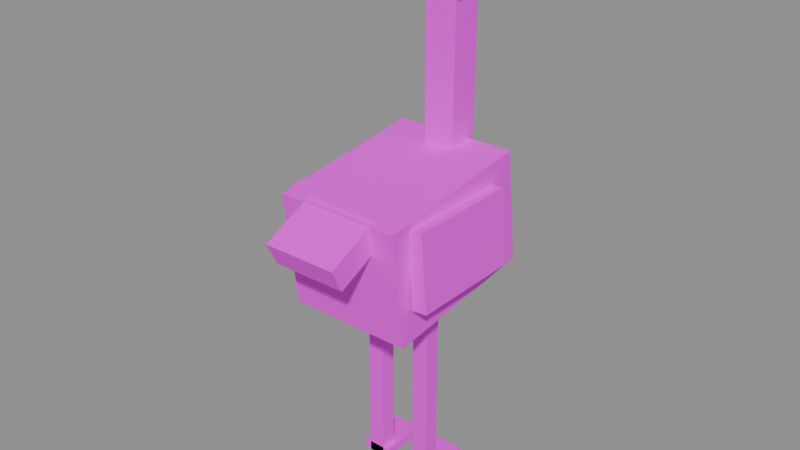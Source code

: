 # Source: Ostrich.blend  (saved by Blender 5.3.31; exported with 4.5.12 LTS)
import bpy
from mathutils import Matrix  # noqa: F401  (used for matrix-valued properties, if any)

bpy.ops.wm.read_factory_settings(use_empty=True)
scene = bpy.context.scene
scene.name = 'Scene'

# ---- images (referenced by path relative to the original .blend; pixels are not part of the script)
import os
ASSET_DIR = os.environ.get("B2B_ASSET_DIR", "")  # directory of the original .blend (textures are referenced by path, not embedded)
HERE = os.path.dirname(os.path.abspath(__file__))  # packed textures are extracted next to this script under _unpacked/

def load_image(name, relpath, width, height, colorspace="sRGB"):
    """Load a texture the original file referenced (path relative to the .blend, or extracted next to this script)."""
    p = next((c for c in (os.path.join(HERE, relpath), os.path.join(ASSET_DIR, relpath)) if relpath and os.path.exists(c)), "")
    if p:
        img = bpy.data.images.load(p, check_existing=True)
        img.name = name
    else:  # same state as the original file: an image datablock whose file is absent (Cycles renders it pink)
        img = bpy.data.images.new(name, width, height)
        img.source = "FILE"
        img.filepath = "//" + (relpath or name)
    img.colorspace_settings.name = colorspace
    return img
img_ostrich_texture = load_image('Ostrich_Texture', 'Ostrich_Texture.png', 1024, 1024, 'sRGB')

# ---- materials (node trees are filled in below, after node groups)
mat_ostrich_mat = bpy.data.materials.new('Ostrich_Mat')

# ---- material node trees
mat_ostrich_mat.use_nodes = True; mat_ostrich_mat.node_tree.nodes.clear()
_N = mat_ostrich_mat.node_tree.nodes; _L = mat_ostrich_mat.node_tree.links
n0 = _N.new('ShaderNodeBsdfPrincipled'); n0.name = 'Principled BSDF'; n0.location = (-200, 100)
n0.inputs[2].default_value = 0.45
n0.inputs[10].default_value = 0.005
n1 = _N.new('ShaderNodeOutputMaterial'); n1.name = 'Material Output'; n1.location = (200, 100)
n2 = _N.new('ShaderNodeTexImage'); n2.name = 'Image Texture'; n2.location = (0, 0)
n2.image = img_ostrich_texture
_L.new(n0.outputs[0], n1.inputs[0])
_L.new(n2.outputs[0], n0.inputs[0])
n1.is_active_output = True

# ---- meshes
me_ostrich = bpy.data.meshes.new('Ostrich')
me_ostrich.from_pydata([(0.75, -1.021, 0.5278), (0.75, -0.02773, 0.6475), (-6.327e-09, -0.02773, 0.6475), (-8.128e-08, -1.021, 0.5278), (-0.75, -0.02773, 0.6475), (-0.75, -1.021, 0.5278), (0.75, 0.9651, 0.7672), (6.863e-08, 0.9651, 0.7672), (-0.75, 0.9651, 0.7672), (-0.75, -0.8529, -0.8622), (-0.75, 0.1399, -0.7425), (6.327e-09, 0.1399, -0.7425), (-6.863e-08, -0.8529, -0.8622), (0.75, 0.1399, -0.7425), (0.75, -0.8529, -0.8622), (-0.75, 1.133, -0.6228), (8.128e-08, 1.133, -0.6228), (0.75, 1.133, -0.6228), (0.1925, 0.6636, 2.803), (0.1925, 1.049, 2.803), (-0.1925, 1.049, 2.803), (-0.1925, 0.6636, 2.803), (-0.1925, 0.6636, 0.5025), (-0.1925, 1.049, 0.5025), (0.1925, 1.049, 0.5025), (0.1925, 0.6636, 0.5025), (-0.1925, 1.049, 1.653), (0.1925, 1.049, 1.653), (0.1925, 0.6636, 1.653), (-0.1925, 0.6636, 1.653), (0.3325, 0.5461, 3.247), (0.3325, 1.246, 3.247), (-0.3325, 1.246, 3.247), (-0.3325, 0.5461, 3.247), (-0.3325, 0.5461, 2.548), (-0.3325, 1.246, 2.548), (0.3325, 1.246, 2.548), (0.3325, 0.5461, 2.548), (0.15, 1.216, 2.927), (0.15, 1.566, 2.927), (-0.15, 1.566, 2.927), (-0.15, 1.216, 2.927), (-0.15, 1.216, 2.727), (-0.15, 1.566, 2.727), (0.15, 1.566, 2.727), (0.15, 1.216, 2.727), (-0.3375, 0.9171, 3.113), (-0.3375, 1.085, 3.113), (-0.3875, 1.085, 3.113), (-0.3875, 0.9171, 3.113), (-0.3875, 0.9171, 2.892), (-0.3875, 1.085, 2.892), (-0.3375, 1.085, 2.892), (-0.3375, 0.9171, 2.892), (-0.3775, 0.9486, 3.076), (-0.3775, 1.003, 3.076), (-0.4175, 1.003, 3.076), (-0.4175, 0.9486, 3.076), (-0.4175, 0.9486, 3.021), (-0.4175, 1.003, 3.021), (-0.3775, 1.003, 3.021), (-0.3775, 0.9486, 3.021), (0.3875, 0.9171, 3.113), (0.3875, 1.085, 3.113), (0.3375, 1.085, 3.113), (0.3375, 0.9171, 3.113), (0.3375, 0.9171, 2.892), (0.3375, 1.085, 2.892), (0.3875, 1.085, 2.892), (0.3875, 0.9171, 2.892), (0.4175, 0.9486, 3.076), (0.4175, 1.003, 3.076), (0.3775, 1.003, 3.076), (0.3775, 0.9486, 3.076), (0.3775, 0.9486, 3.021), (0.3775, 1.003, 3.021), (0.4175, 1.003, 3.021), (0.4175, 0.9486, 3.021), (-0.7139, -0.7439, 0.4689), (-0.7139, 0.6561, 0.4689), (-0.8934, 0.6561, 0.4832), (-0.8934, -0.7439, 0.4832), (-0.9661, -0.7439, -0.4239), (-0.9661, 0.6561, -0.4239), (-0.7866, 0.6561, -0.4382), (-0.7866, -0.7439, -0.4382), (0.8934, -0.7439, 0.4832), (0.8934, 0.6561, 0.4832), (0.7139, 0.6561, 0.4689), (0.7139, -0.7439, 0.4689), (0.7866, -0.7439, -0.4382), (0.7866, 0.6561, -0.4382), (0.9661, 0.6561, -0.4239), (0.9661, -0.7439, -0.4239), (0.45, -1.566, 0.2489), (0.45, -0.9358, 0.5534), (-0.45, -0.9358, 0.5534), (-0.45, -1.566, 0.2489), (-0.45, -1.432, -0.02841), (-0.45, -0.8018, 0.2761), (0.45, -0.8018, 0.2761), (0.45, -1.432, -0.02841), (-0.23, -0.04393, -0.6475), (-0.23, 0.1561, -0.6475), (-0.43, 0.1561, -0.6475), (-0.43, -0.04393, -0.6475), (-0.43, -0.04393, -3.247), (-0.43, 0.1561, -3.247), (-0.23, 0.1561, -3.247), (-0.23, -0.04393, -3.247), (-0.43, 0.1561, -2.381), (-0.23, 0.1561, -2.381), (-0.43, 0.1561, -1.514), (-0.23, 0.1561, -1.514), (-0.23, -0.04393, -2.381), (-0.43, -0.04393, -2.381), (-0.23, -0.04393, -1.514), (-0.43, -0.04393, -1.514), (-0.155, -0.04393, -3.128), (-0.155, 0.5561, -3.128), (-0.505, 0.5561, -3.128), (-0.505, -0.04393, -3.128), (-0.505, -0.04393, -3.247), (-0.505, 0.5561, -3.247), (-0.155, 0.5561, -3.247), (-0.155, -0.04393, -3.247), (0.43, -0.04393, -0.6475), (0.43, 0.1561, -0.6475), (0.23, 0.1561, -0.6475), (0.23, -0.04393, -0.6475), (0.23, -0.04393, -3.247), (0.23, 0.1561, -3.247), (0.43, 0.1561, -3.247), (0.43, -0.04393, -3.247), (0.23, 0.1561, -2.381), (0.43, 0.1561, -2.381), (0.23, 0.1561, -1.514), (0.43, 0.1561, -1.514), (0.43, -0.04393, -2.381), (0.23, -0.04393, -2.381), (0.43, -0.04393, -1.514), (0.23, -0.04393, -1.514), (0.505, -0.04393, -3.128), (0.505, 0.5561, -3.128), (0.155, 0.5561, -3.128), (0.155, -0.04393, -3.128), (0.155, -0.04393, -3.247), (0.155, 0.5561, -3.247), (0.505, 0.5561, -3.247), (0.505, -0.04393, -3.247)], [], [(0, 1, 2, 3), (3, 2, 4, 5), (1, 6, 7, 2), (2, 7, 8, 4), (9, 10, 11, 12), (12, 11, 13, 14), (10, 15, 16, 11), (11, 16, 17, 13), (17, 16, 7, 6), (16, 15, 8, 7), (9, 12, 3, 5), (12, 14, 0, 3), (15, 10, 4, 8), (10, 9, 5, 4), (14, 13, 1, 0), (13, 17, 6, 1), (18, 19, 20, 21), (22, 23, 24, 25), (24, 23, 26, 27), (27, 26, 20, 19), (22, 25, 28, 29), (29, 28, 18, 21), (23, 22, 29, 26), (26, 29, 21, 20), (25, 24, 27, 28), (28, 27, 19, 18), (30, 31, 32, 33), (34, 35, 36, 37), (36, 35, 32, 31), (34, 37, 30, 33), (35, 34, 33, 32), (37, 36, 31, 30), (38, 39, 40, 41), (42, 43, 44, 45), (44, 43, 40, 39), (42, 45, 38, 41), (43, 42, 41, 40), (45, 44, 39, 38), (46, 47, 48, 49), (50, 51, 52, 53), (52, 51, 48, 47), (50, 53, 46, 49), (51, 50, 49, 48), (53, 52, 47, 46), (54, 55, 56, 57), (58, 59, 60, 61), (60, 59, 56, 55), (58, 61, 54, 57), (59, 58, 57, 56), (61, 60, 55, 54), (62, 63, 64, 65), (66, 67, 68, 69), (68, 67, 64, 63), (66, 69, 62, 65), (67, 66, 65, 64), (69, 68, 63, 62), (70, 71, 72, 73), (74, 75, 76, 77), (76, 75, 72, 71), (74, 77, 70, 73), (75, 74, 73, 72), (77, 76, 71, 70), (78, 79, 80, 81), (82, 83, 84, 85), (84, 83, 80, 79), (82, 85, 78, 81), (83, 82, 81, 80), (85, 84, 79, 78), (86, 87, 88, 89), (90, 91, 92, 93), (92, 91, 88, 87), (90, 93, 86, 89), (91, 90, 89, 88), (93, 92, 87, 86), (94, 95, 96, 97), (98, 99, 100, 101), (100, 99, 96, 95), (98, 101, 94, 97), (99, 98, 97, 96), (101, 100, 95, 94), (102, 103, 104, 105), (106, 107, 108, 109), (108, 107, 110, 111), (111, 110, 112, 113), (113, 112, 104, 103), (106, 109, 114, 115), (115, 114, 116, 117), (117, 116, 102, 105), (107, 106, 115, 110), (110, 115, 117, 112), (112, 117, 105, 104), (109, 108, 111, 114), (114, 111, 113, 116), (116, 113, 103, 102), (118, 119, 120, 121), (122, 123, 124, 125), (124, 123, 120, 119), (122, 125, 118, 121), (123, 122, 121, 120), (125, 124, 119, 118), (126, 127, 128, 129), (130, 131, 132, 133), (132, 131, 134, 135), (135, 134, 136, 137), (137, 136, 128, 127), (130, 133, 138, 139), (139, 138, 140, 141), (141, 140, 126, 129), (131, 130, 139, 134), (134, 139, 141, 136), (136, 141, 129, 128), (133, 132, 135, 138), (138, 135, 137, 140), (140, 137, 127, 126), (142, 143, 144, 145), (146, 147, 148, 149), (148, 147, 144, 143), (146, 149, 142, 145), (147, 146, 145, 144), (149, 148, 143, 142)])
_uv = me_ostrich.uv_layers.new(name='UVMap')
_uv.uv.foreach_set('vector', [0.003906, 0.003906, 0.1211, 0.003906, 0.1211, 0.1211, 0.003906, 0.1211, 0.003906, 0.003906, 0.1211, 0.003906, 0.1211, 0.1211, 0.003906, 0.1211, 0.003906, 0.003906, 0.1211, 0.003906, 0.1211, 0.1211, 0.003906, 0.1211, 0.003906, 0.003906, 0.1211, 0.003906, 0.1211, 0.1211, 0.003906, 0.1211, 0.003906, 0.003906, 0.1211, 0.003906, 0.1211, 0.1211, 0.003906, 0.1211, 0.003906, 0.003906, 0.1211, 0.003906, 0.1211, 0.1211, 0.003906, 0.1211, 0.003906, 0.003906, 0.1211, 0.003906, 0.1211, 0.1211, 0.003906, 0.1211, 0.003906, 0.003906, 0.1211, 0.003906, 0.1211, 0.1211, 0.003906, 0.1211, 0.003906, 0.003906, 0.1211, 0.003906, 0.1211, 0.1211, 0.003906, 0.1211, 0.003906, 0.003906, 0.1211, 0.003906, 0.1211, 0.1211, 0.003906, 0.1211, 0.003906, 0.003906, 0.1211, 0.003906, 0.1211, 0.1211, 0.003906, 0.1211, 0.003906, 0.003906, 0.1211, 0.003906, 0.1211, 0.1211, 0.003906, 0.1211, 0.003906, 0.003906, 0.1211, 0.003906, 0.1211, 0.1211, 0.003906, 0.1211, 0.003906, 0.003906, 0.1211, 0.003906, 0.1211, 0.1211, 0.003906, 0.1211, 0.003906, 0.003906, 0.1211, 0.003906, 0.1211, 0.1211, 0.003906, 0.1211, 0.003906, 0.003906, 0.1211, 0.003906, 0.1211, 0.1211, 0.003906, 0.1211, 0.1875, 0.0625, 0.1875, 0.0625, 0.1875, 0.0625, 0.1875, 0.0625, 0.1875, 0.0625, 0.1875, 0.0625, 0.1875, 0.0625, 0.1875, 0.0625, 0.1875, 0.0625, 0.1875, 0.0625, 0.1875, 0.0625, 0.1875, 0.0625, 0.1875, 0.0625, 0.1875, 0.0625, 0.1875, 0.0625, 0.1875, 0.0625, 0.1875, 0.0625, 0.1875, 0.0625, 0.1875, 0.0625, 0.1875, 0.0625, 0.1875, 0.0625, 0.1875, 0.0625, 0.1875, 0.0625, 0.1875, 0.0625, 0.1875, 0.0625, 0.1875, 0.0625, 0.1875, 0.0625, 0.1875, 0.0625, 0.1875, 0.0625, 0.1875, 0.0625, 0.1875, 0.0625, 0.1875, 0.0625, 0.1875, 0.0625, 0.1875, 0.0625, 0.1875, 0.0625, 0.1875, 0.0625, 0.1875, 0.0625, 0.1875, 0.0625, 0.1875, 0.0625, 0.1875, 0.0625, 0.2539, 0.003906, 0.3711, 0.003906, 0.3711, 0.1211, 0.2539, 0.1211, 0.2539, 0.003906, 0.3711, 0.003906, 0.3711, 0.1211, 0.2539, 0.1211, 0.2539, 0.003906, 0.3711, 0.003906, 0.3711, 0.1211, 0.2539, 0.1211, 0.2539, 0.003906, 0.3711, 0.003906, 0.3711, 0.1211, 0.2539, 0.1211, 0.2539, 0.003906, 0.3711, 0.003906, 0.3711, 0.1211, 0.2539, 0.1211, 0.2539, 0.003906, 0.3711, 0.003906, 0.3711, 0.1211, 0.2539, 0.1211, 0.4375, 0.0625, 0.4375, 0.0625, 0.4375, 0.0625, 0.4375, 0.0625, 0.4375, 0.0625, 0.4375, 0.0625, 0.4375, 0.0625, 0.4375, 0.0625, 0.4375, 0.0625, 0.4375, 0.0625, 0.4375, 0.0625, 0.4375, 0.0625, 0.4375, 0.0625, 0.4375, 0.0625, 0.4375, 0.0625, 0.4375, 0.0625, 0.4375, 0.0625, 0.4375, 0.0625, 0.4375, 0.0625, 0.4375, 0.0625, 0.4375, 0.0625, 0.4375, 0.0625, 0.4375, 0.0625, 0.4375, 0.0625, 0.5625, 0.0625, 0.5625, 0.0625, 0.5625, 0.0625, 0.5625, 0.0625, 0.5625, 0.0625, 0.5625, 0.0625, 0.5625, 0.0625, 0.5625, 0.0625, 0.5625, 0.0625, 0.5625, 0.0625, 0.5625, 0.0625, 0.5625, 0.0625, 0.5625, 0.0625, 0.5625, 0.0625, 0.5625, 0.0625, 0.5625, 0.0625, 0.5625, 0.0625, 0.5625, 0.0625, 0.5625, 0.0625, 0.5625, 0.0625, 0.5625, 0.0625, 0.5625, 0.0625, 0.5625, 0.0625, 0.5625, 0.0625, 0.6875, 0.0625, 0.6875, 0.0625, 0.6875, 0.0625, 0.6875, 0.0625, 0.6875, 0.0625, 0.6875, 0.0625, 0.6875, 0.0625, 0.6875, 0.0625, 0.6875, 0.0625, 0.6875, 0.0625, 0.6875, 0.0625, 0.6875, 0.0625, 0.6875, 0.0625, 0.6875, 0.0625, 0.6875, 0.0625, 0.6875, 0.0625, 0.6875, 0.0625, 0.6875, 0.0625, 0.6875, 0.0625, 0.6875, 0.0625, 0.6875, 0.0625, 0.6875, 0.0625, 0.6875, 0.0625, 0.6875, 0.0625, 0.5625, 0.0625, 0.5625, 0.0625, 0.5625, 0.0625, 0.5625, 0.0625, 0.5625, 0.0625, 0.5625, 0.0625, 0.5625, 0.0625, 0.5625, 0.0625, 0.5625, 0.0625, 0.5625, 0.0625, 0.5625, 0.0625, 0.5625, 0.0625, 0.5625, 0.0625, 0.5625, 0.0625, 0.5625, 0.0625, 0.5625, 0.0625, 0.5625, 0.0625, 0.5625, 0.0625, 0.5625, 0.0625, 0.5625, 0.0625, 0.5625, 0.0625, 0.5625, 0.0625, 0.5625, 0.0625, 0.5625, 0.0625, 0.6875, 0.0625, 0.6875, 0.0625, 0.6875, 0.0625, 0.6875, 0.0625, 0.6875, 0.0625, 0.6875, 0.0625, 0.6875, 0.0625, 0.6875, 0.0625, 0.6875, 0.0625, 0.6875, 0.0625, 0.6875, 0.0625, 0.6875, 0.0625, 0.6875, 0.0625, 0.6875, 0.0625, 0.6875, 0.0625, 0.6875, 0.0625, 0.6875, 0.0625, 0.6875, 0.0625, 0.6875, 0.0625, 0.6875, 0.0625, 0.6875, 0.0625, 0.6875, 0.0625, 0.6875, 0.0625, 0.6875, 0.0625, 0.6875, 0.0625, 0.6875, 0.0625, 0.6875, 0.0625, 0.6875, 0.0625, 0.6875, 0.0625, 0.6875, 0.0625, 0.6875, 0.0625, 0.6875, 0.0625, 0.6875, 0.0625, 0.6875, 0.0625, 0.6875, 0.0625, 0.6875, 0.0625, 0.6875, 0.0625, 0.6875, 0.0625, 0.6875, 0.0625, 0.6875, 0.0625, 0.6875, 0.0625, 0.6875, 0.0625, 0.6875, 0.0625, 0.6875, 0.0625, 0.6875, 0.0625, 0.6875, 0.0625, 0.6875, 0.0625, 0.6875, 0.0625, 0.6875, 0.0625, 0.6875, 0.0625, 0.6875, 0.0625, 0.6875, 0.0625, 0.6875, 0.0625, 0.6875, 0.0625, 0.6875, 0.0625, 0.6875, 0.0625, 0.6875, 0.0625, 0.6875, 0.0625, 0.6875, 0.0625, 0.6875, 0.0625, 0.6875, 0.0625, 0.6875, 0.0625, 0.6875, 0.0625, 0.6875, 0.0625, 0.6875, 0.0625, 0.6875, 0.0625, 0.6875, 0.0625, 0.6875, 0.0625, 0.6875, 0.0625, 0.6875, 0.0625, 0.6875, 0.0625, 0.6875, 0.0625, 0.6875, 0.0625, 0.6875, 0.0625, 0.6875, 0.0625, 0.6875, 0.0625, 0.6875, 0.0625, 0.6875, 0.0625, 0.6875, 0.0625, 0.6875, 0.0625, 0.6875, 0.0625, 0.6875, 0.0625, 0.6875, 0.0625, 0.6875, 0.0625, 0.6875, 0.0625, 0.6875, 0.0625, 0.6875, 0.0625, 0.6875, 0.0625, 0.6875, 0.0625, 0.6875, 0.0625, 0.6875, 0.0625, 0.6875, 0.0625, 0.6875, 0.0625, 0.6875, 0.0625, 0.6875, 0.0625, 0.6875, 0.0625, 0.1875, 0.0625, 0.1875, 0.0625, 0.1875, 0.0625, 0.1875, 0.0625, 0.1875, 0.0625, 0.1875, 0.0625, 0.1875, 0.0625, 0.1875, 0.0625, 0.1875, 0.0625, 0.1875, 0.0625, 0.1875, 0.0625, 0.1875, 0.0625, 0.1875, 0.0625, 0.1875, 0.0625, 0.1875, 0.0625, 0.1875, 0.0625, 0.1875, 0.0625, 0.1875, 0.0625, 0.1875, 0.0625, 0.1875, 0.0625, 0.1875, 0.0625, 0.1875, 0.0625, 0.1875, 0.0625, 0.1875, 0.0625, 0.1875, 0.0625, 0.1875, 0.0625, 0.1875, 0.0625, 0.1875, 0.0625, 0.1875, 0.0625, 0.1875, 0.0625, 0.1875, 0.0625, 0.1875, 0.0625, 0.1875, 0.0625, 0.1875, 0.0625, 0.1875, 0.0625, 0.1875, 0.0625, 0.1875, 0.0625, 0.1875, 0.0625, 0.1875, 0.0625, 0.1875, 0.0625, 0.1875, 0.0625, 0.1875, 0.0625, 0.1875, 0.0625, 0.1875, 0.0625, 0.1875, 0.0625, 0.1875, 0.0625, 0.1875, 0.0625, 0.1875, 0.0625, 0.1875, 0.0625, 0.1875, 0.0625, 0.1875, 0.0625, 0.1875, 0.0625, 0.1875, 0.0625, 0.1875, 0.0625, 0.1875, 0.0625, 0.1875, 0.0625, 0.1875, 0.0625, 0.1875, 0.0625, 0.1875, 0.0625, 0.1875, 0.0625, 0.1875, 0.0625, 0.1875, 0.0625, 0.1875, 0.0625, 0.1875, 0.0625, 0.1875, 0.0625, 0.1875, 0.0625, 0.1875, 0.0625, 0.1875, 0.0625, 0.1875, 0.0625, 0.1875, 0.0625, 0.1875, 0.0625, 0.1875, 0.0625, 0.1875, 0.0625, 0.1875, 0.0625, 0.1875, 0.0625, 0.1875, 0.0625, 0.1875, 0.0625, 0.1875, 0.0625, 0.1875, 0.0625, 0.1875, 0.0625, 0.1875, 0.0625, 0.1875, 0.0625, 0.1875, 0.0625, 0.1875, 0.0625, 0.1875, 0.0625, 0.1875, 0.0625, 0.1875, 0.0625, 0.1875, 0.0625, 0.1875, 0.0625, 0.1875, 0.0625, 0.1875, 0.0625, 0.1875, 0.0625, 0.1875, 0.0625, 0.1875, 0.0625, 0.1875, 0.0625, 0.1875, 0.0625, 0.1875, 0.0625, 0.1875, 0.0625, 0.1875, 0.0625, 0.1875, 0.0625, 0.1875, 0.0625, 0.1875, 0.0625, 0.1875, 0.0625, 0.1875, 0.0625, 0.1875, 0.0625, 0.1875, 0.0625, 0.1875, 0.0625, 0.1875, 0.0625, 0.1875, 0.0625, 0.1875, 0.0625, 0.1875, 0.0625, 0.1875, 0.0625, 0.1875, 0.0625, 0.1875, 0.0625, 0.1875, 0.0625, 0.1875, 0.0625, 0.1875, 0.0625, 0.1875, 0.0625, 0.1875, 0.0625, 0.1875, 0.0625, 0.1875, 0.0625, 0.1875, 0.0625, 0.1875, 0.0625, 0.1875, 0.0625, 0.1875, 0.0625, 0.1875, 0.0625, 0.1875, 0.0625, 0.1875, 0.0625, 0.1875, 0.0625, 0.1875, 0.0625, 0.1875, 0.0625, 0.1875, 0.0625, 0.1875, 0.0625, 0.1875, 0.0625, 0.1875, 0.0625, 0.1875, 0.0625, 0.1875, 0.0625, 0.1875, 0.0625, 0.1875, 0.0625, 0.1875, 0.0625, 0.1875, 0.0625, 0.1875, 0.0625, 0.1875, 0.0625, 0.1875, 0.0625, 0.1875, 0.0625, 0.1875, 0.0625, 0.1875, 0.0625, 0.1875, 0.0625, 0.1875, 0.0625, 0.1875, 0.0625, 0.1875, 0.0625, 0.1875, 0.0625, 0.1875, 0.0625, 0.1875, 0.0625, 0.1875, 0.0625, 0.1875, 0.0625, 0.1875, 0.0625, 0.1875, 0.0625, 0.1875, 0.0625, 0.1875, 0.0625])
me_ostrich.materials.append(mat_ostrich_mat)
me_ostrich.update()

# ---- objects
ob_ostrich = bpy.data.objects.new('Ostrich', me_ostrich)

# ---- transforms, parenting, visibility, modifiers, constraints
ob_ostrich.location = (0.0, 0.0, 0.0)

# ---- collection membership
scene.collection.objects.link(ob_ostrich)

# ---- scene / render settings (as saved in the file)
scene.frame_start = 1; scene.frame_end = 250; scene.frame_set(1)
scene.render.engine = 'BLENDER_EEVEE_NEXT'
scene.render.bake_bias = 0.0
scene.render.bake_samples = 0
scene.render.compositor_device = 'GPU'
scene.eevee.use_volume_custom_range = False
scene.eevee.fast_gi_thickness_near = 0.1
scene.eevee.fast_gi_thickness_far = 0.0
scene.eevee.ray_tracing_options.screen_trace_thickness = 0.1
bpy.context.view_layer.update()

# ---- added for rendering (the .blend has no active camera and no usable light): camera, sun + grey world if the file has none
cam_auto = bpy.data.cameras.new('AutoCamera')
cam_auto.lens = 50.0
cam_auto.sensor_width = 36.0
cam_auto.clip_end = 1000.0
ob_auto_camera = bpy.data.objects.new('AutoCamera', cam_auto)
scene.collection.objects.link(ob_auto_camera)
ob_auto_camera.location = (6.90694, -8.28833, 5.52556)
ob_auto_camera.rotation_euler = (1.09748, -7.21219e-08, 0.694738)
scene.camera = ob_auto_camera
light_auto_sun = bpy.data.lights.new('AutoSun', 'SUN')
light_auto_sun.energy = 3.0
light_auto_sun.angle = 0.0523599
ob_auto_sun = bpy.data.objects.new('AutoSun', light_auto_sun)
scene.collection.objects.link(ob_auto_sun)
ob_auto_sun.rotation_euler = (0.872665, 0.174533, 0.523599)
if scene.world is None:
    world_auto = bpy.data.worlds.new('AutoWorld')
    world_auto.color = (0.3, 0.3, 0.3)
    scene.world = world_auto
bpy.context.view_layer.update()
